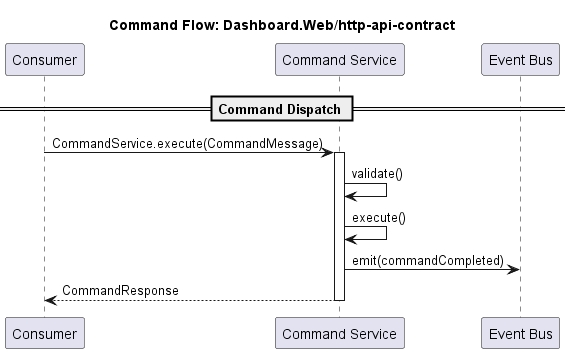

The diagram above was rendered by PlantUML. Its source (embedded in the PNG):
@startuml
title Command Flow: Dashboard.Web/http-api-contract

participant "Consumer"
participant "Command Service" as CmdSvc
participant "Event Bus" as EventBus

== Command Dispatch ==
"Consumer" -> "CmdSvc" : CommandService.execute(CommandMessage)
activate "CmdSvc"
"CmdSvc" -> "CmdSvc" : validate()
"CmdSvc" -> "CmdSvc" : execute()
"CmdSvc" -> "EventBus" : emit(commandCompleted)
"CmdSvc" --> "Consumer" : CommandResponse
deactivate "CmdSvc"

@enduml